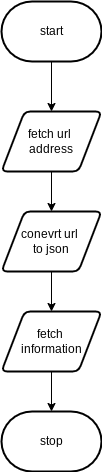

The diagram above was exported from draw.io. Its source (the exported page's mxGraphModel, read from the mxfile embedded in the PNG):
<mxGraphModel dx="654" dy="609" grid="1" gridSize="10" guides="1" tooltips="1" connect="1" arrows="1" fold="1" page="1" pageScale="1" pageWidth="827" pageHeight="1169" math="0" shadow="0">
  <root>
    <mxCell id="0" />
    <mxCell id="1" parent="0" />
    <mxCell id="4" style="edgeStyle=none;html=1;entryX=0.5;entryY=0;entryDx=0;entryDy=0;" edge="1" parent="1" source="2" target="3">
      <mxGeometry relative="1" as="geometry" />
    </mxCell>
    <mxCell id="2" value="start" style="strokeWidth=2;html=1;shape=mxgraph.flowchart.terminator;whiteSpace=wrap;" vertex="1" parent="1">
      <mxGeometry x="310" y="30" width="100" height="60" as="geometry" />
    </mxCell>
    <mxCell id="6" style="edgeStyle=none;html=1;" edge="1" parent="1" source="3" target="5">
      <mxGeometry relative="1" as="geometry" />
    </mxCell>
    <mxCell id="3" value="fetch url &lt;br&gt;address" style="shape=parallelogram;html=1;strokeWidth=2;perimeter=parallelogramPerimeter;whiteSpace=wrap;rounded=1;arcSize=12;size=0.23;" vertex="1" parent="1">
      <mxGeometry x="310" y="140" width="100" height="60" as="geometry" />
    </mxCell>
    <mxCell id="8" style="edgeStyle=none;html=1;" edge="1" parent="1" source="5" target="7">
      <mxGeometry relative="1" as="geometry" />
    </mxCell>
    <mxCell id="5" value="conevrt url &lt;br&gt;to json" style="shape=parallelogram;html=1;strokeWidth=2;perimeter=parallelogramPerimeter;whiteSpace=wrap;rounded=1;arcSize=12;size=0.23;" vertex="1" parent="1">
      <mxGeometry x="310" y="240" width="100" height="60" as="geometry" />
    </mxCell>
    <mxCell id="10" style="edgeStyle=none;html=1;" edge="1" parent="1" source="7" target="9">
      <mxGeometry relative="1" as="geometry" />
    </mxCell>
    <mxCell id="7" value="fetch &lt;br&gt;information" style="shape=parallelogram;html=1;strokeWidth=2;perimeter=parallelogramPerimeter;whiteSpace=wrap;rounded=1;arcSize=12;size=0.23;" vertex="1" parent="1">
      <mxGeometry x="310" y="340" width="100" height="60" as="geometry" />
    </mxCell>
    <mxCell id="9" value="stop" style="strokeWidth=2;html=1;shape=mxgraph.flowchart.terminator;whiteSpace=wrap;" vertex="1" parent="1">
      <mxGeometry x="310" y="440" width="100" height="60" as="geometry" />
    </mxCell>
  </root>
</mxGraphModel>